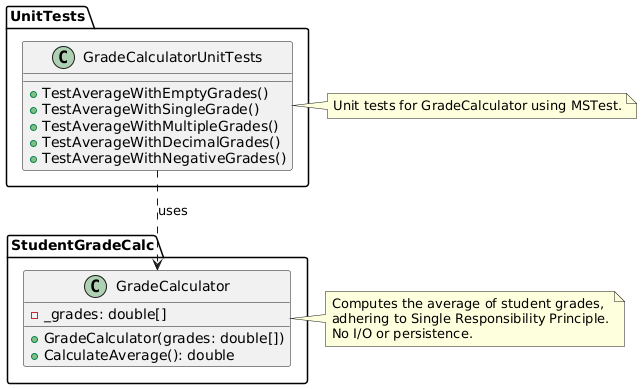

The diagram above was rendered by PlantUML. Its source (embedded in the PNG):
@startuml
class StudentGradeCalc.GradeCalculator {
  -_grades: double[]
  +GradeCalculator(grades: double[])
  +CalculateAverage(): double
}

class UnitTests.GradeCalculatorUnitTests {
  +TestAverageWithEmptyGrades()
  +TestAverageWithSingleGrade()
  +TestAverageWithMultipleGrades()
  +TestAverageWithDecimalGrades()
  +TestAverageWithNegativeGrades()
}

note right of StudentGradeCalc.GradeCalculator
  Computes the average of student grades,
  adhering to Single Responsibility Principle.
  No I/O or persistence.
end note

note right of UnitTests.GradeCalculatorUnitTests
  Unit tests for GradeCalculator using MSTest.
end note

UnitTests.GradeCalculatorUnitTests ..> StudentGradeCalc.GradeCalculator : uses
@enduml